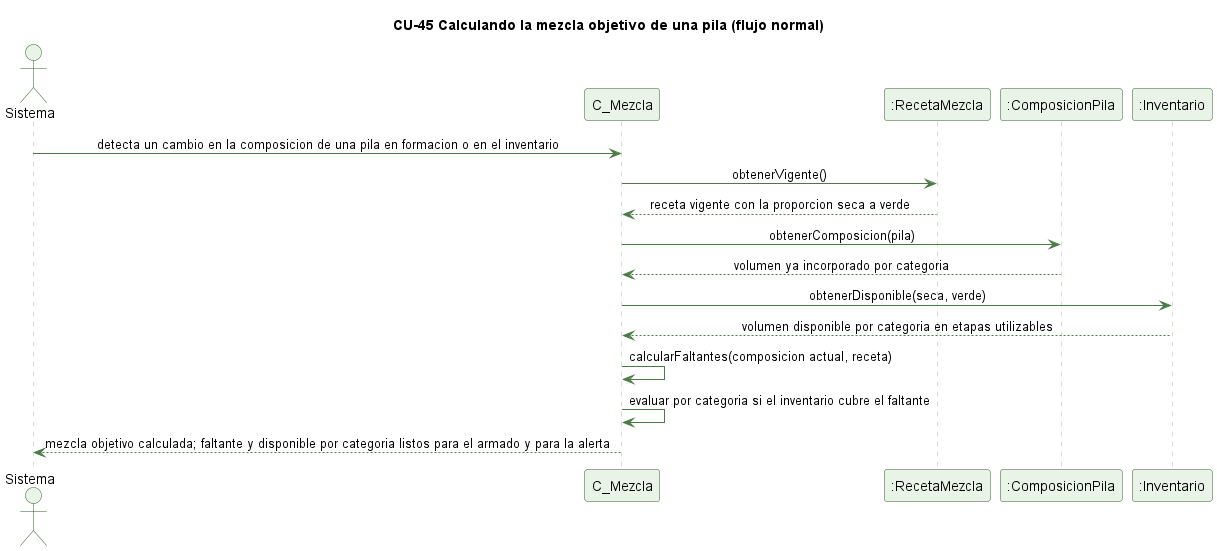

The diagram above was rendered by PlantUML. Its source (embedded in the PNG):
@startuml cu45-mezcla-objetivo-normal
' CU-45 Calculando la mezcla objetivo de una pila - flujo normal
skinparam backgroundColor #FFFFFF
skinparam shadowing false
skinparam defaultFontName Helvetica
skinparam sequenceMessageAlign center
skinparam ParticipantBackgroundColor #EAF3E7
skinparam ParticipantBorderColor #2E5E2A
skinparam ActorBackgroundColor #EAF3E7
skinparam ActorBorderColor #2E5E2A
skinparam sequenceLifeLineBorderColor #9CC49A
skinparam ArrowColor #4B7A46

title CU-45 Calculando la mezcla objetivo de una pila (flujo normal)

actor Sistema
participant "C_Mezcla" as C
participant ":RecetaMezcla" as RM
participant ":ComposicionPila" as CP
participant ":Inventario" as I

Sistema -> C : detecta un cambio en la composicion de una pila en formacion o en el inventario
C -> RM : obtenerVigente()
RM --> C : receta vigente con la proporcion seca a verde
C -> CP : obtenerComposicion(pila)
CP --> C : volumen ya incorporado por categoria
C -> I : obtenerDisponible(seca, verde)
I --> C : volumen disponible por categoria en etapas utilizables
C -> C : calcularFaltantes(composicion actual, receta)
C -> C : evaluar por categoria si el inventario cubre el faltante
C --> Sistema : mezcla objetivo calculada; faltante y disponible por categoria listos para el armado y para la alerta

@enduml